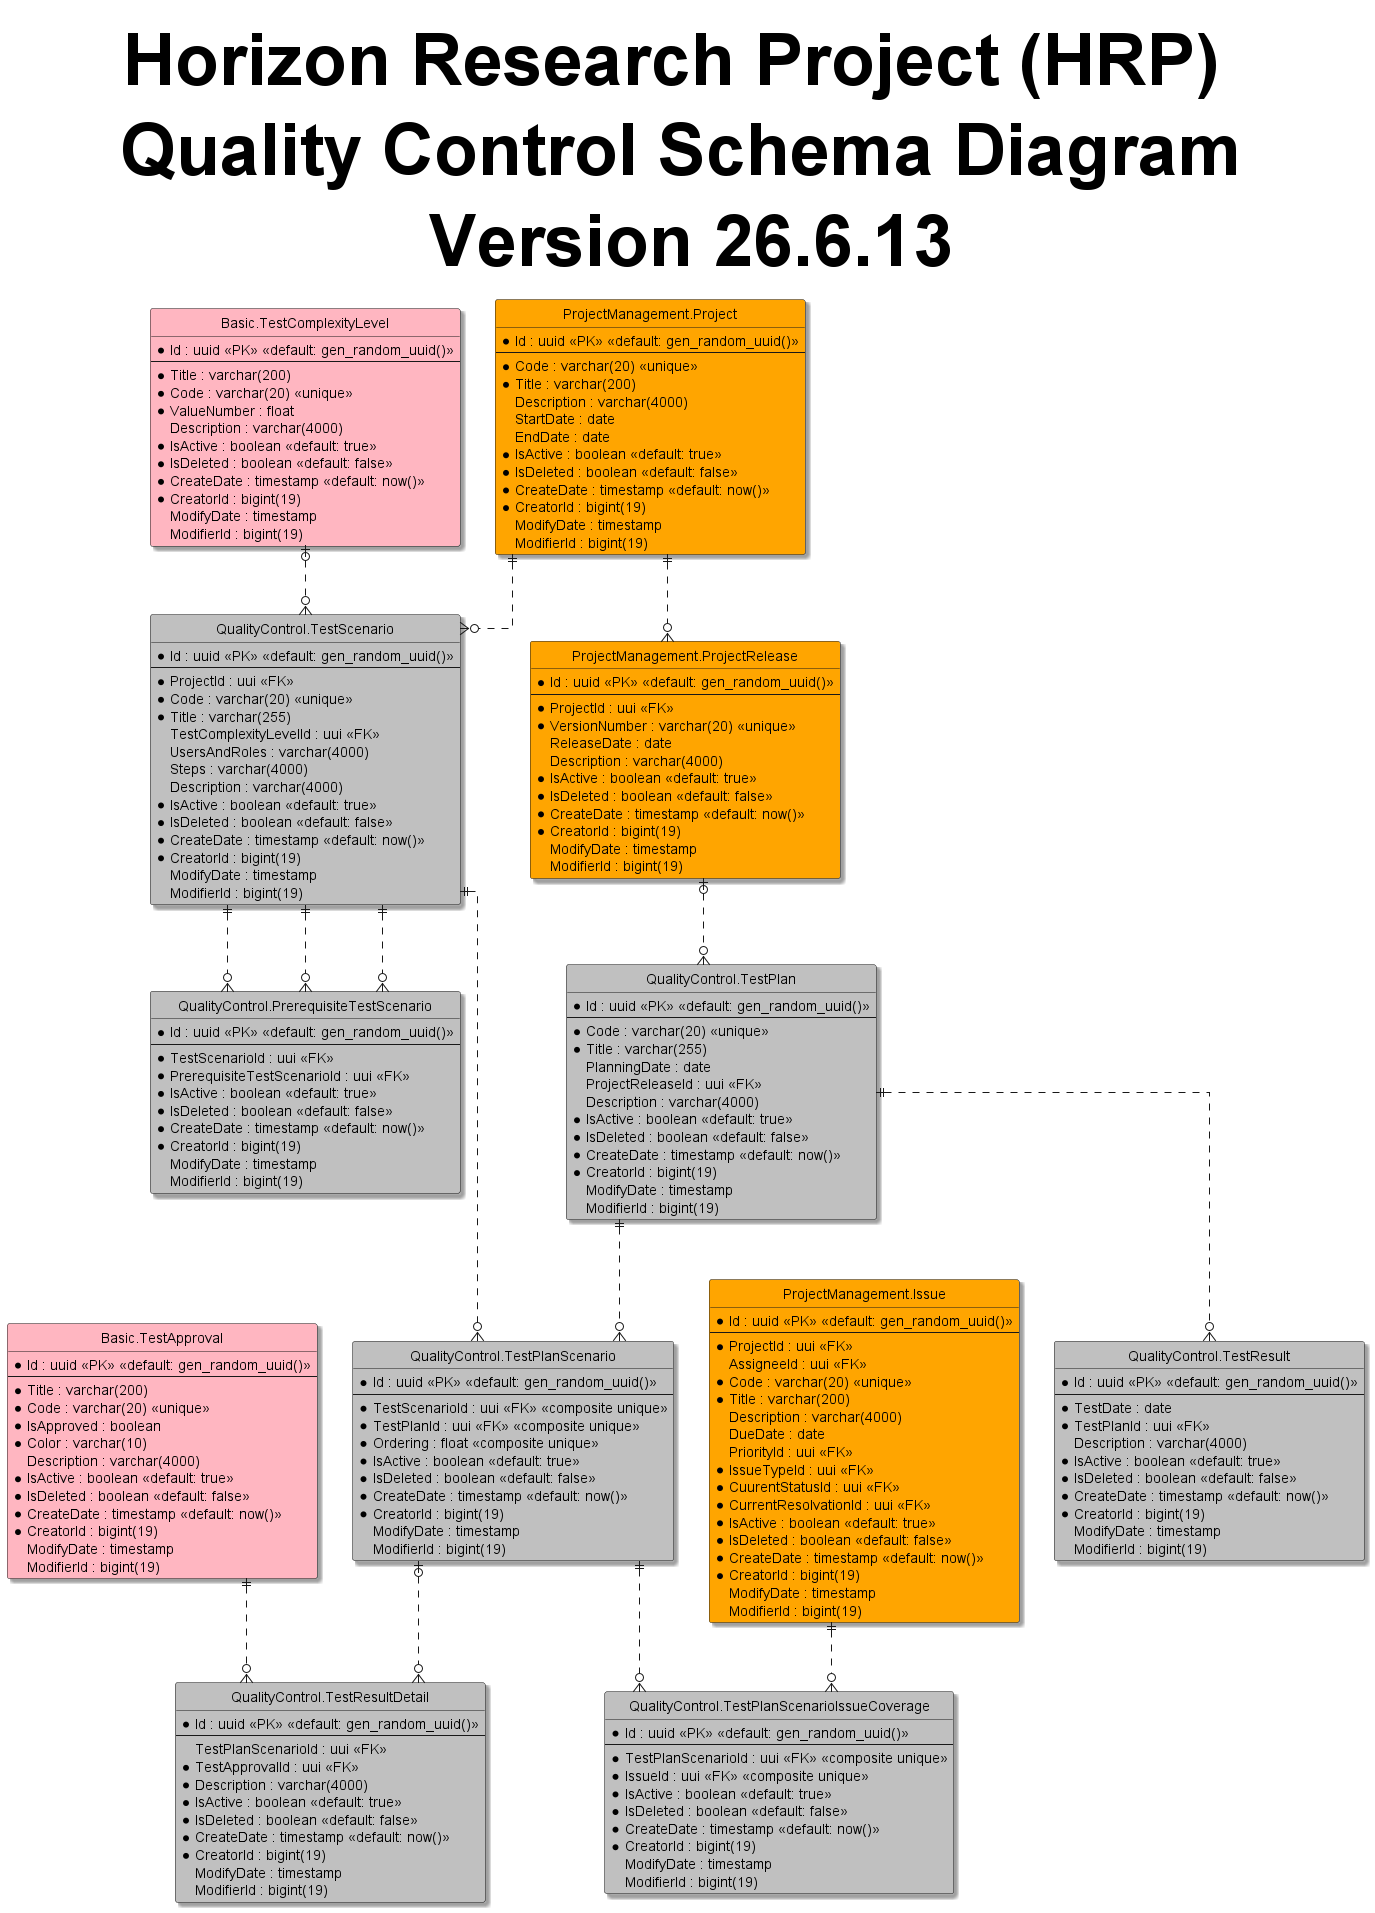

The diagram above was rendered by PlantUML. Its source (embedded in the PNG):
@startuml
hide circle
skinparam classBackgroundColor #Business
skinparam linetype ortho
skinparam Shadowing True
skinparam TitleFontSize 72pt

title Horizon Research Project (HRP) \n Quality Control Schema Diagram \n Version 26.6.13

entity "Basic.TestApproval" as testApproval #LightPink{
  *Id : uuid <<PK>> <<default: gen_random_uuid()>>
  --
  *Title : varchar(200)
  *Code : varchar(20) <<unique>>
  *IsApproved : boolean
  *Color : varchar(10)
  Description : varchar(4000)
  *IsActive : boolean <<default: true>>
  *IsDeleted : boolean <<default: false>>
  *CreateDate : timestamp <<default: now()>>
  *CreatorId : bigint(19)
  ModifyDate : timestamp
  ModifierId : bigint(19)
}

entity "Basic.TestComplexityLevel" as testComplexityLevel #LightPink{
  *Id : uuid <<PK>> <<default: gen_random_uuid()>>
  --
  *Title : varchar(200)
  *Code : varchar(20) <<unique>>
  *ValueNumber : float
  Description : varchar(4000)
  *IsActive : boolean <<default: true>>
  *IsDeleted : boolean <<default: false>>
  *CreateDate : timestamp <<default: now()>>
  *CreatorId : bigint(19)
  ModifyDate : timestamp
  ModifierId : bigint(19)
}

entity "ProjectManagement.Project" as project #Orange{
  *Id : uuid <<PK>> <<default: gen_random_uuid()>>
  --
  *Code : varchar(20) <<unique>>
  *Title : varchar(200)
  Description : varchar(4000)
  StartDate : date
  EndDate : date
  *IsActive : boolean <<default: true>>
  *IsDeleted : boolean <<default: false>>
  *CreateDate : timestamp <<default: now()>>
  *CreatorId : bigint(19)
  ModifyDate : timestamp
  ModifierId : bigint(19)
}

entity "ProjectManagement.ProjectRelease" as release #Orange{
  *Id : uuid <<PK>> <<default: gen_random_uuid()>>
  --
  *ProjectId : uui <<FK>>
  *VersionNumber : varchar(20) <<unique>>
  ReleaseDate : date
  Description : varchar(4000)
  *IsActive : boolean <<default: true>>
  *IsDeleted : boolean <<default: false>>
  *CreateDate : timestamp <<default: now()>>
  *CreatorId : bigint(19)
  ModifyDate : timestamp
  ModifierId : bigint(19)
}

entity "ProjectManagement.Issue" as issue #Orange{
  *Id : uuid <<PK>> <<default: gen_random_uuid()>>
  --
  *ProjectId : uui <<FK>>
  AssigneeId : uui <<FK>>
  *Code : varchar(20) <<unique>>
  *Title : varchar(200)
  Description : varchar(4000)
  DueDate : date
  PriorityId : uui <<FK>>
  *IssueTypeId : uui <<FK>>
  *CuurentStatusId : uui <<FK>>
  *CurrentResolvationId : uui <<FK>>
  *IsActive : boolean <<default: true>>
  *IsDeleted : boolean <<default: false>>
  *CreateDate : timestamp <<default: now()>>
  *CreatorId : bigint(19)
  ModifyDate : timestamp
  ModifierId : bigint(19)
}

entity "QualityControl.TestScenario" as testScenario #Silver{
  *Id : uuid <<PK>> <<default: gen_random_uuid()>>
  --
  *ProjectId : uui <<FK>>
  *Code : varchar(20) <<unique>>
  *Title : varchar(255)
  TestComplexityLevelId : uui <<FK>>
  UsersAndRoles : varchar(4000)
  Steps : varchar(4000)
  Description : varchar(4000)
  *IsActive : boolean <<default: true>>
  *IsDeleted : boolean <<default: false>>
  *CreateDate : timestamp <<default: now()>>
  *CreatorId : bigint(19)
  ModifyDate : timestamp
  ModifierId : bigint(19)
}

entity "QualityControl.PrerequisiteTestScenario" as prerequisiteTestScenario #Silver{
  *Id : uuid <<PK>> <<default: gen_random_uuid()>>
  --
  *TestScenarioId : uui <<FK>>
  *PrerequisiteTestScenarioId : uui <<FK>>
  *IsActive : boolean <<default: true>>
  *IsDeleted : boolean <<default: false>>
  *CreateDate : timestamp <<default: now()>>
  *CreatorId : bigint(19)
  ModifyDate : timestamp
  ModifierId : bigint(19)
}

entity "QualityControl.TestPlan" as testPlan #Silver{
  *Id : uuid <<PK>> <<default: gen_random_uuid()>>
  --
  *Code : varchar(20) <<unique>>
  *Title : varchar(255)
  PlanningDate : date
  ProjectReleaseId : uui <<FK>>
  Description : varchar(4000)
  *IsActive : boolean <<default: true>>
  *IsDeleted : boolean <<default: false>>
  *CreateDate : timestamp <<default: now()>>
  *CreatorId : bigint(19)
  ModifyDate : timestamp
  ModifierId : bigint(19)
}

entity "QualityControl.TestPlanScenario" as testPlanScenario #Silver{
  *Id : uuid <<PK>> <<default: gen_random_uuid()>>
  --
  *TestScenarioId : uui <<FK>> <<composite unique>>
  *TestPlanId : uui <<FK>> <<composite unique>>
  *Ordering : float <<composite unique>>
  *IsActive : boolean <<default: true>>
  *IsDeleted : boolean <<default: false>>
  *CreateDate : timestamp <<default: now()>>
  *CreatorId : bigint(19)
  ModifyDate : timestamp
  ModifierId : bigint(19)
}

entity "QualityControl.TestPlanScenarioIssueCoverage" as testPlanScenarioIssueCoverage #Silver{
  *Id : uuid <<PK>> <<default: gen_random_uuid()>>
  --
  *TestPlanScenarioId : uui <<FK>> <<composite unique>>
  *IssueId : uui <<FK>> <<composite unique>>
  *IsActive : boolean <<default: true>>
  *IsDeleted : boolean <<default: false>>
  *CreateDate : timestamp <<default: now()>>
  *CreatorId : bigint(19)
  ModifyDate : timestamp
  ModifierId : bigint(19)
}

entity "QualityControl.TestResult" as testResult #Silver{
  *Id : uuid <<PK>> <<default: gen_random_uuid()>>
  --
  *TestDate : date
  *TestPlanId : uui <<FK>>
  Description : varchar(4000)
  *IsActive : boolean <<default: true>>
  *IsDeleted : boolean <<default: false>>
  *CreateDate : timestamp <<default: now()>>
  *CreatorId : bigint(19)
  ModifyDate : timestamp
  ModifierId : bigint(19)
}

entity "QualityControl.TestResultDetail" as testResultDetail #Silver{
  *Id : uuid <<PK>> <<default: gen_random_uuid()>>
  --
  TestPlanScenarioId : uui <<FK>>
  *TestApprovalId : uui <<FK>>
  *Description : varchar(4000)
  *IsActive : boolean <<default: true>>
  *IsDeleted : boolean <<default: false>>
  *CreateDate : timestamp <<default: now()>>
  *CreatorId : bigint(19)
  ModifyDate : timestamp
  ModifierId : bigint(19)
}

project ||..o{ release
project ||..o{ testScenario
testComplexityLevel |o..o{ testScenario
testScenario ||..o{ prerequisiteTestScenario
testScenario ||..o{ prerequisiteTestScenario
testScenario ||..o{ prerequisiteTestScenario
release |o..o{ testPlan
testScenario ||..o{ testPlanScenario
testPlan ||..o{ testPlanScenario
testPlanScenario ||..o{ testPlanScenarioIssueCoverage
issue ||..o{ testPlanScenarioIssueCoverage
testPlan ||..o{ testResult
testPlanScenario |o..o{ testResultDetail
testApproval ||..o{ testResultDetail

@enduml